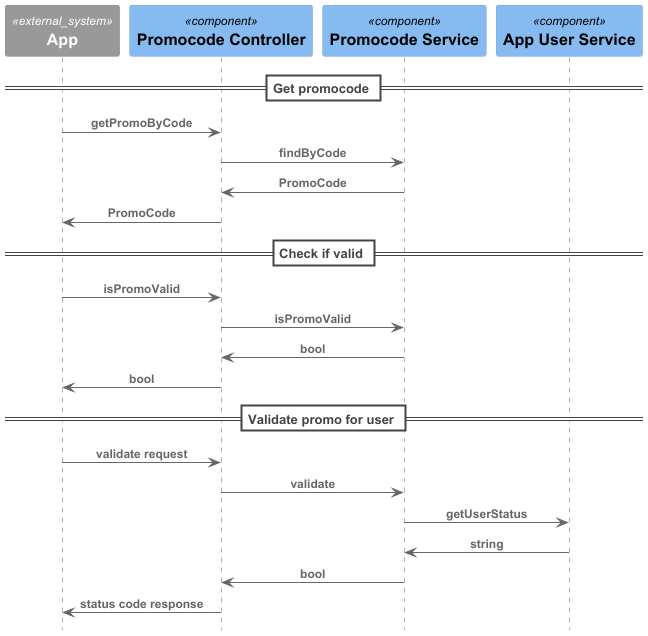

The diagram above was rendered by PlantUML. Its source (embedded in the PNG):
@startuml promoCode_Sequence
!include <C4/C4_Sequence>
System_Ext(app, "App")
Component(hm.promo.c, "Promocode Controller")
Component(hm.promo.s, "Promocode Service")
Component(hm.user.s, "App User Service") 


== Get promocode ==
Rel(app, hm.promo.c, "getPromoByCode")
Rel(hm.promo.c, hm.promo.s, "findByCode")
Rel(hm.promo.s, hm.promo.c, "PromoCode")
Rel(hm.promo.c, app, "PromoCode")

== Check if valid ==

Rel(app, hm.promo.c, "isPromoValid")
Rel(hm.promo.c, hm.promo.s, "isPromoValid")
Rel(hm.promo.s, hm.promo.c, "bool")
Rel(hm.promo.c, app, "bool")

== Validate promo for user ==
Rel(app, hm.promo.c, "validate request")
Rel(hm.promo.c, hm.promo.s, "validate")
Rel(hm.promo.s, hm.user.s, "getUserStatus")
Rel(hm.user.s, hm.promo.s, "string")
Rel(hm.promo.s, hm.promo.c, "bool")
Rel(hm.promo.c, app, "status code response")
@enduml